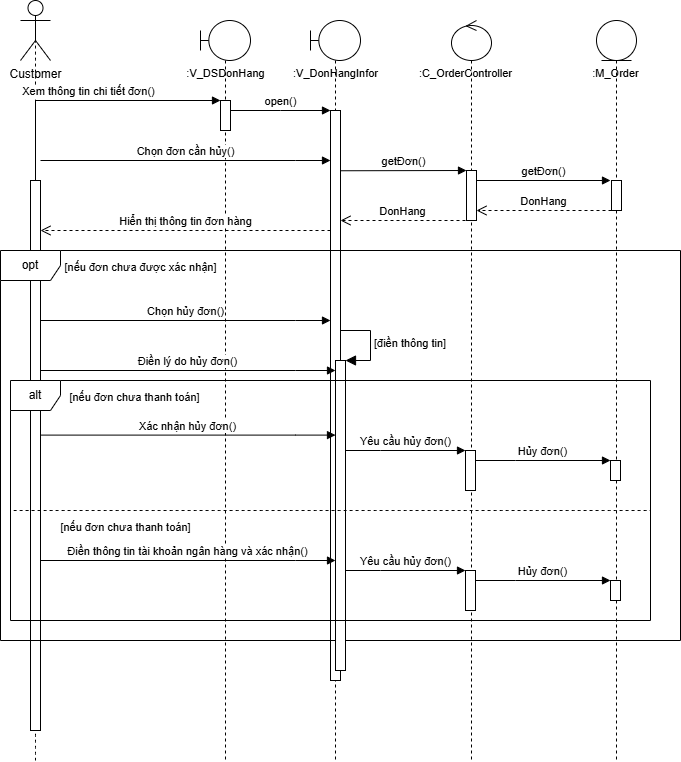

The diagram above was exported from draw.io. Its source (the exported page's mxGraphModel, read from the mxfile embedded in the PNG):
<mxGraphModel dx="556" dy="482" grid="1" gridSize="10" guides="1" tooltips="1" connect="1" arrows="1" fold="1" page="1" pageScale="1" pageWidth="850" pageHeight="1100" math="0" shadow="0">
  <root>
    <mxCell id="0" />
    <mxCell id="1" parent="0" />
    <mxCell id="AwCOFO0XfSCmwiMJdX47-26" value="" style="shape=umlLifeline;perimeter=lifelinePerimeter;whiteSpace=wrap;html=1;container=1;dropTarget=0;collapsible=0;recursiveResize=0;outlineConnect=0;portConstraint=eastwest;newEdgeStyle={&quot;curved&quot;:0,&quot;rounded&quot;:0};participant=umlBoundary;" parent="1" vertex="1">
      <mxGeometry x="510" y="520" width="50" height="740" as="geometry" />
    </mxCell>
    <mxCell id="AwCOFO0XfSCmwiMJdX47-27" value="" style="html=1;points=[];perimeter=orthogonalPerimeter;outlineConnect=0;targetShapes=umlLifeline;portConstraint=eastwest;newEdgeStyle={&quot;edgeStyle&quot;:&quot;elbowEdgeStyle&quot;,&quot;elbow&quot;:&quot;vertical&quot;,&quot;curved&quot;:0,&quot;rounded&quot;:0};" parent="AwCOFO0XfSCmwiMJdX47-26" vertex="1">
      <mxGeometry x="20" y="80" width="10" height="30" as="geometry" />
    </mxCell>
    <mxCell id="AwCOFO0XfSCmwiMJdX47-28" value="" style="shape=umlLifeline;perimeter=lifelinePerimeter;whiteSpace=wrap;html=1;container=1;dropTarget=0;collapsible=0;recursiveResize=0;outlineConnect=0;portConstraint=eastwest;newEdgeStyle={&quot;curved&quot;:0,&quot;rounded&quot;:0};participant=umlEntity;" parent="1" vertex="1">
      <mxGeometry x="906" y="520" width="40" height="740" as="geometry" />
    </mxCell>
    <mxCell id="AwCOFO0XfSCmwiMJdX47-29" value="" style="html=1;points=[];perimeter=orthogonalPerimeter;outlineConnect=0;targetShapes=umlLifeline;portConstraint=eastwest;newEdgeStyle={&quot;edgeStyle&quot;:&quot;elbowEdgeStyle&quot;,&quot;elbow&quot;:&quot;vertical&quot;,&quot;curved&quot;:0,&quot;rounded&quot;:0};" parent="AwCOFO0XfSCmwiMJdX47-28" vertex="1">
      <mxGeometry x="15" y="160" width="10" height="30" as="geometry" />
    </mxCell>
    <mxCell id="AwCOFO0XfSCmwiMJdX47-31" value="" style="shape=umlLifeline;perimeter=lifelinePerimeter;whiteSpace=wrap;html=1;container=1;dropTarget=0;collapsible=0;recursiveResize=0;outlineConnect=0;portConstraint=eastwest;newEdgeStyle={&quot;curved&quot;:0,&quot;rounded&quot;:0};participant=umlControl;" parent="1" vertex="1">
      <mxGeometry x="761" y="520" width="40" height="740" as="geometry" />
    </mxCell>
    <mxCell id="AwCOFO0XfSCmwiMJdX47-32" value="" style="html=1;points=[];perimeter=orthogonalPerimeter;outlineConnect=0;targetShapes=umlLifeline;portConstraint=eastwest;newEdgeStyle={&quot;edgeStyle&quot;:&quot;elbowEdgeStyle&quot;,&quot;elbow&quot;:&quot;vertical&quot;,&quot;curved&quot;:0,&quot;rounded&quot;:0};" parent="AwCOFO0XfSCmwiMJdX47-31" vertex="1">
      <mxGeometry x="15" y="150" width="10" height="50" as="geometry" />
    </mxCell>
    <mxCell id="AwCOFO0XfSCmwiMJdX47-33" value="Customer" style="shape=umlActor;verticalLabelPosition=bottom;verticalAlign=top;html=1;" parent="1" vertex="1">
      <mxGeometry x="330" y="500" width="30" height="60" as="geometry" />
    </mxCell>
    <mxCell id="AwCOFO0XfSCmwiMJdX47-34" value="" style="endArrow=none;dashed=1;html=1;rounded=0;fontSize=12;startSize=8;endSize=8;curved=1;entryX=0.5;entryY=0.5;entryDx=0;entryDy=0;entryPerimeter=0;" parent="1" source="AwCOFO0XfSCmwiMJdX47-36" target="AwCOFO0XfSCmwiMJdX47-33" edge="1">
      <mxGeometry width="50" height="50" relative="1" as="geometry">
        <mxPoint x="395" y="1245.6922795222356" as="sourcePoint" />
        <mxPoint x="520" y="650" as="targetPoint" />
      </mxGeometry>
    </mxCell>
    <mxCell id="AwCOFO0XfSCmwiMJdX47-35" value="" style="endArrow=none;dashed=1;html=1;rounded=0;fontSize=12;startSize=8;endSize=8;curved=1;entryX=0.5;entryY=0.5;entryDx=0;entryDy=0;entryPerimeter=0;" parent="1" target="AwCOFO0XfSCmwiMJdX47-36" edge="1">
      <mxGeometry width="50" height="50" relative="1" as="geometry">
        <mxPoint x="345" y="1260" as="sourcePoint" />
        <mxPoint x="345" y="530" as="targetPoint" />
      </mxGeometry>
    </mxCell>
    <mxCell id="AwCOFO0XfSCmwiMJdX47-36" value="" style="html=1;points=[];perimeter=orthogonalPerimeter;outlineConnect=0;targetShapes=umlLifeline;portConstraint=eastwest;newEdgeStyle={&quot;edgeStyle&quot;:&quot;elbowEdgeStyle&quot;,&quot;elbow&quot;:&quot;vertical&quot;,&quot;curved&quot;:0,&quot;rounded&quot;:0};" parent="1" vertex="1">
      <mxGeometry x="340" y="680" width="10" height="550" as="geometry" />
    </mxCell>
    <mxCell id="AwCOFO0XfSCmwiMJdX47-37" value="&lt;font style=&quot;font-size: 11px;&quot;&gt;:V_DSDonHang&lt;/font&gt;" style="text;html=1;align=center;verticalAlign=middle;resizable=0;points=[];autosize=1;strokeColor=none;fillColor=none;fontSize=16;" parent="1" vertex="1">
      <mxGeometry x="485" y="556" width="100" height="30" as="geometry" />
    </mxCell>
    <mxCell id="AwCOFO0XfSCmwiMJdX47-38" value="Xem thông tin chi tiết đơn()" style="html=1;verticalAlign=bottom;endArrow=block;edgeStyle=elbowEdgeStyle;elbow=vertical;curved=0;rounded=0;" parent="1" source="AwCOFO0XfSCmwiMJdX47-36" target="AwCOFO0XfSCmwiMJdX47-27" edge="1">
      <mxGeometry relative="1" as="geometry">
        <mxPoint x="400" y="600" as="sourcePoint" />
        <Array as="points">
          <mxPoint x="485" y="600" />
        </Array>
        <mxPoint x="570" y="600" as="targetPoint" />
      </mxGeometry>
    </mxCell>
    <mxCell id="AwCOFO0XfSCmwiMJdX47-39" value="" style="shape=umlLifeline;perimeter=lifelinePerimeter;whiteSpace=wrap;html=1;container=1;dropTarget=0;collapsible=0;recursiveResize=0;outlineConnect=0;portConstraint=eastwest;newEdgeStyle={&quot;curved&quot;:0,&quot;rounded&quot;:0};participant=umlBoundary;" parent="1" vertex="1">
      <mxGeometry x="620" y="520" width="50" height="740" as="geometry" />
    </mxCell>
    <mxCell id="AwCOFO0XfSCmwiMJdX47-40" value="" style="html=1;points=[];perimeter=orthogonalPerimeter;outlineConnect=0;targetShapes=umlLifeline;portConstraint=eastwest;newEdgeStyle={&quot;edgeStyle&quot;:&quot;elbowEdgeStyle&quot;,&quot;elbow&quot;:&quot;vertical&quot;,&quot;curved&quot;:0,&quot;rounded&quot;:0};" parent="AwCOFO0XfSCmwiMJdX47-39" vertex="1">
      <mxGeometry x="20" y="90" width="10" height="570" as="geometry" />
    </mxCell>
    <mxCell id="AwCOFO0XfSCmwiMJdX47-41" value="&lt;font style=&quot;font-size: 11px;&quot;&gt;:V_DonHangInfor&lt;/font&gt;" style="text;html=1;align=center;verticalAlign=middle;resizable=0;points=[];autosize=1;strokeColor=none;fillColor=none;fontSize=16;" parent="1" vertex="1">
      <mxGeometry x="590" y="556" width="110" height="30" as="geometry" />
    </mxCell>
    <mxCell id="AwCOFO0XfSCmwiMJdX47-42" value="open()" style="html=1;verticalAlign=bottom;endArrow=block;edgeStyle=elbowEdgeStyle;elbow=vertical;curved=0;rounded=0;" parent="1" target="AwCOFO0XfSCmwiMJdX47-40" edge="1">
      <mxGeometry relative="1" as="geometry">
        <mxPoint x="540" y="610" as="sourcePoint" />
        <Array as="points">
          <mxPoint x="590" y="610" />
        </Array>
        <mxPoint x="720" y="610" as="targetPoint" />
      </mxGeometry>
    </mxCell>
    <mxCell id="AwCOFO0XfSCmwiMJdX47-43" value="Chọn đơn cần hủy()" style="html=1;verticalAlign=bottom;endArrow=block;edgeStyle=elbowEdgeStyle;elbow=vertical;curved=0;rounded=0;" parent="1" edge="1">
      <mxGeometry x="-0.0016" relative="1" as="geometry">
        <mxPoint x="350" y="660" as="sourcePoint" />
        <Array as="points">
          <mxPoint x="605" y="660" />
        </Array>
        <mxPoint x="640" y="660" as="targetPoint" />
        <mxPoint as="offset" />
      </mxGeometry>
    </mxCell>
    <mxCell id="AwCOFO0XfSCmwiMJdX47-44" value="&lt;font style=&quot;font-size: 11px;&quot;&gt;:C_OrderController&lt;/font&gt;" style="text;html=1;align=center;verticalAlign=middle;resizable=0;points=[];autosize=1;strokeColor=none;fillColor=none;fontSize=16;" parent="1" vertex="1">
      <mxGeometry x="715" y="556" width="120" height="30" as="geometry" />
    </mxCell>
    <mxCell id="AwCOFO0XfSCmwiMJdX47-45" value="&lt;font style=&quot;font-size: 11px;&quot;&gt;:&lt;font style=&quot;&quot;&gt;M_Order&lt;/font&gt;&lt;/font&gt;" style="text;html=1;align=center;verticalAlign=middle;resizable=0;points=[];autosize=1;strokeColor=none;fillColor=none;fontSize=16;" parent="1" vertex="1">
      <mxGeometry x="890" y="556" width="70" height="30" as="geometry" />
    </mxCell>
    <mxCell id="AwCOFO0XfSCmwiMJdX47-46" value="&lt;span style=&quot;font-size: 11px;&quot;&gt;DonHang&lt;/span&gt;" style="html=1;verticalAlign=bottom;endArrow=open;dashed=1;endSize=8;curved=0;rounded=0;fontSize=12;" parent="1" edge="1">
      <mxGeometry relative="1" as="geometry">
        <mxPoint x="921" y="710" as="sourcePoint" />
        <mxPoint x="786" y="710" as="targetPoint" />
      </mxGeometry>
    </mxCell>
    <mxCell id="AwCOFO0XfSCmwiMJdX47-47" value="getĐơn()" style="html=1;verticalAlign=bottom;endArrow=block;edgeStyle=elbowEdgeStyle;elbow=vertical;curved=0;rounded=0;" parent="1" edge="1">
      <mxGeometry x="-0.0027" relative="1" as="geometry">
        <mxPoint x="650" y="670.26" as="sourcePoint" />
        <Array as="points" />
        <mxPoint x="776" y="669.9991304347826" as="targetPoint" />
        <mxPoint as="offset" />
      </mxGeometry>
    </mxCell>
    <mxCell id="AwCOFO0XfSCmwiMJdX47-48" value="getĐơn()" style="html=1;verticalAlign=bottom;endArrow=block;edgeStyle=elbowEdgeStyle;elbow=vertical;curved=0;rounded=0;" parent="1" edge="1">
      <mxGeometry x="-0.0027" relative="1" as="geometry">
        <mxPoint x="786" y="680.0013043478261" as="sourcePoint" />
        <Array as="points" />
        <mxPoint x="920" y="680" as="targetPoint" />
        <mxPoint as="offset" />
      </mxGeometry>
    </mxCell>
    <mxCell id="AwCOFO0XfSCmwiMJdX47-49" value="&lt;span style=&quot;font-size: 11px;&quot;&gt;DonHang&lt;/span&gt;" style="html=1;verticalAlign=bottom;endArrow=open;dashed=1;endSize=8;curved=0;rounded=0;fontSize=12;" parent="1" edge="1">
      <mxGeometry relative="1" as="geometry">
        <mxPoint x="775" y="720" as="sourcePoint" />
        <mxPoint x="650" y="720" as="targetPoint" />
      </mxGeometry>
    </mxCell>
    <mxCell id="AwCOFO0XfSCmwiMJdX47-50" value="opt" style="shape=umlFrame;whiteSpace=wrap;html=1;pointerEvents=0;recursiveResize=0;container=1;collapsible=0;width=60;height=30;" parent="1" vertex="1">
      <mxGeometry x="310" y="750" width="680" height="390" as="geometry" />
    </mxCell>
    <mxCell id="AwCOFO0XfSCmwiMJdX47-51" value="Chọn hủy đơn()" style="html=1;verticalAlign=bottom;endArrow=block;edgeStyle=elbowEdgeStyle;elbow=vertical;curved=0;rounded=0;" parent="AwCOFO0XfSCmwiMJdX47-50" edge="1">
      <mxGeometry x="-0.0016" relative="1" as="geometry">
        <mxPoint x="40" y="70" as="sourcePoint" />
        <Array as="points">
          <mxPoint x="295" y="70" />
        </Array>
        <mxPoint x="330" y="70" as="targetPoint" />
        <mxPoint as="offset" />
      </mxGeometry>
    </mxCell>
    <mxCell id="AwCOFO0XfSCmwiMJdX47-52" value="Điền lý do hủy đơn()" style="html=1;verticalAlign=bottom;endArrow=block;edgeStyle=elbowEdgeStyle;elbow=vertical;curved=0;rounded=0;" parent="AwCOFO0XfSCmwiMJdX47-50" edge="1">
      <mxGeometry x="-0.0016" relative="1" as="geometry">
        <mxPoint x="40" y="120" as="sourcePoint" />
        <Array as="points">
          <mxPoint x="295" y="120" />
        </Array>
        <mxPoint x="335" y="120" as="targetPoint" />
        <mxPoint as="offset" />
      </mxGeometry>
    </mxCell>
    <mxCell id="AwCOFO0XfSCmwiMJdX47-53" value="" style="html=1;points=[[0,0,0,0,5],[0,1,0,0,-5],[1,0,0,0,5],[1,1,0,0,-5]];perimeter=orthogonalPerimeter;outlineConnect=0;targetShapes=umlLifeline;portConstraint=eastwest;newEdgeStyle={&quot;curved&quot;:0,&quot;rounded&quot;:0};" parent="AwCOFO0XfSCmwiMJdX47-50" vertex="1">
      <mxGeometry x="335" y="110" width="10" height="310" as="geometry" />
    </mxCell>
    <mxCell id="AwCOFO0XfSCmwiMJdX47-54" value="&lt;font style=&quot;font-size: 11px;&quot;&gt;[điền thông tin]&lt;/font&gt;" style="html=1;align=left;spacingLeft=2;endArrow=block;rounded=0;edgeStyle=orthogonalEdgeStyle;curved=0;rounded=0;fontSize=12;startSize=8;endSize=8;" parent="AwCOFO0XfSCmwiMJdX47-50" target="AwCOFO0XfSCmwiMJdX47-53" edge="1">
      <mxGeometry relative="1" as="geometry">
        <mxPoint x="340" y="80" as="sourcePoint" />
        <Array as="points">
          <mxPoint x="370" y="110" />
        </Array>
      </mxGeometry>
    </mxCell>
    <mxCell id="AwCOFO0XfSCmwiMJdX47-62" value="&lt;font style=&quot;font-size: 11px;&quot;&gt;[nếu đơn chưa được xác nhận]&lt;/font&gt;" style="text;html=1;align=center;verticalAlign=middle;resizable=0;points=[];autosize=1;strokeColor=none;fillColor=none;fontSize=16;" parent="AwCOFO0XfSCmwiMJdX47-50" vertex="1">
      <mxGeometry x="50" width="180" height="30" as="geometry" />
    </mxCell>
    <mxCell id="AwCOFO0XfSCmwiMJdX47-64" value="alt" style="shape=umlFrame;whiteSpace=wrap;html=1;pointerEvents=0;recursiveResize=0;container=1;collapsible=0;width=50;height=30;" parent="AwCOFO0XfSCmwiMJdX47-50" vertex="1">
      <mxGeometry x="10" y="130" width="640" height="240" as="geometry" />
    </mxCell>
    <mxCell id="AwCOFO0XfSCmwiMJdX47-65" value="&lt;font style=&quot;font-size: 11px;&quot;&gt;[nếu đơn chưa thanh toán]&lt;/font&gt;" style="text;html=1;align=center;verticalAlign=middle;resizable=0;points=[];autosize=1;strokeColor=none;fillColor=none;fontSize=16;" parent="AwCOFO0XfSCmwiMJdX47-64" vertex="1">
      <mxGeometry x="49" width="150" height="30" as="geometry" />
    </mxCell>
    <mxCell id="AwCOFO0XfSCmwiMJdX47-68" value="Xác nhận hủy đơn()" style="html=1;verticalAlign=bottom;endArrow=block;edgeStyle=elbowEdgeStyle;elbow=vertical;curved=0;rounded=0;" parent="AwCOFO0XfSCmwiMJdX47-64" edge="1">
      <mxGeometry x="-0.0016" relative="1" as="geometry">
        <mxPoint x="30" y="54.60000000000002" as="sourcePoint" />
        <Array as="points">
          <mxPoint x="285" y="54.60000000000002" />
        </Array>
        <mxPoint x="325" y="54.60000000000002" as="targetPoint" />
        <mxPoint as="offset" />
      </mxGeometry>
    </mxCell>
    <mxCell id="AwCOFO0XfSCmwiMJdX47-69" value="" style="html=1;points=[];perimeter=orthogonalPerimeter;outlineConnect=0;targetShapes=umlLifeline;portConstraint=eastwest;newEdgeStyle={&quot;edgeStyle&quot;:&quot;elbowEdgeStyle&quot;,&quot;elbow&quot;:&quot;vertical&quot;,&quot;curved&quot;:0,&quot;rounded&quot;:0};" parent="AwCOFO0XfSCmwiMJdX47-64" vertex="1">
      <mxGeometry x="455" y="70" width="10" height="40" as="geometry" />
    </mxCell>
    <mxCell id="AwCOFO0XfSCmwiMJdX47-71" value="Hủy đơn()" style="html=1;verticalAlign=bottom;endArrow=block;edgeStyle=elbowEdgeStyle;elbow=vertical;curved=0;rounded=0;" parent="AwCOFO0XfSCmwiMJdX47-64" source="AwCOFO0XfSCmwiMJdX47-69" target="AwCOFO0XfSCmwiMJdX47-72" edge="1">
      <mxGeometry x="-0.0016" relative="1" as="geometry">
        <mxPoint x="470" y="80" as="sourcePoint" />
        <Array as="points">
          <mxPoint x="505" y="80" />
        </Array>
        <mxPoint x="590" y="80" as="targetPoint" />
        <mxPoint as="offset" />
      </mxGeometry>
    </mxCell>
    <mxCell id="AwCOFO0XfSCmwiMJdX47-72" value="" style="html=1;points=[];perimeter=orthogonalPerimeter;outlineConnect=0;targetShapes=umlLifeline;portConstraint=eastwest;newEdgeStyle={&quot;edgeStyle&quot;:&quot;elbowEdgeStyle&quot;,&quot;elbow&quot;:&quot;vertical&quot;,&quot;curved&quot;:0,&quot;rounded&quot;:0};" parent="AwCOFO0XfSCmwiMJdX47-64" vertex="1">
      <mxGeometry x="600" y="80" width="10" height="20" as="geometry" />
    </mxCell>
    <mxCell id="AwCOFO0XfSCmwiMJdX47-88" value="&lt;font style=&quot;font-size: 11px;&quot;&gt;[nếu đơn chưa thanh toán]&lt;/font&gt;" style="text;html=1;align=center;verticalAlign=middle;resizable=0;points=[];autosize=1;strokeColor=none;fillColor=none;fontSize=16;" parent="AwCOFO0XfSCmwiMJdX47-64" vertex="1">
      <mxGeometry x="40" y="130" width="150" height="30" as="geometry" />
    </mxCell>
    <mxCell id="AwCOFO0XfSCmwiMJdX47-73" value="" style="endArrow=none;dashed=1;html=1;rounded=0;fontSize=12;startSize=8;endSize=8;curved=1;exitX=0.002;exitY=0.663;exitDx=0;exitDy=0;exitPerimeter=0;entryX=0.997;entryY=0.663;entryDx=0;entryDy=0;entryPerimeter=0;" parent="AwCOFO0XfSCmwiMJdX47-64" edge="1">
      <mxGeometry width="50" height="50" relative="1" as="geometry">
        <mxPoint x="3.1999999999999726" y="130.0000000000001" as="sourcePoint" />
        <mxPoint x="639.9999999999999" y="130.0000000000001" as="targetPoint" />
      </mxGeometry>
    </mxCell>
    <mxCell id="AwCOFO0XfSCmwiMJdX47-89" value="Điền thông tin tài khoản ngân hàng và xác nhận()" style="html=1;verticalAlign=bottom;endArrow=block;edgeStyle=elbowEdgeStyle;elbow=vertical;curved=0;rounded=0;" parent="AwCOFO0XfSCmwiMJdX47-64" edge="1">
      <mxGeometry x="-0.0016" relative="1" as="geometry">
        <mxPoint x="30" y="180" as="sourcePoint" />
        <Array as="points">
          <mxPoint x="285" y="180" />
        </Array>
        <mxPoint x="325" y="180" as="targetPoint" />
        <mxPoint as="offset" />
      </mxGeometry>
    </mxCell>
    <mxCell id="AwCOFO0XfSCmwiMJdX47-90" value="" style="html=1;points=[];perimeter=orthogonalPerimeter;outlineConnect=0;targetShapes=umlLifeline;portConstraint=eastwest;newEdgeStyle={&quot;edgeStyle&quot;:&quot;elbowEdgeStyle&quot;,&quot;elbow&quot;:&quot;vertical&quot;,&quot;curved&quot;:0,&quot;rounded&quot;:0};" parent="AwCOFO0XfSCmwiMJdX47-64" vertex="1">
      <mxGeometry x="455" y="190" width="10" height="40" as="geometry" />
    </mxCell>
    <mxCell id="AwCOFO0XfSCmwiMJdX47-91" value="Yêu cầu hủy đơn()" style="html=1;verticalAlign=bottom;endArrow=block;edgeStyle=elbowEdgeStyle;elbow=vertical;curved=0;rounded=0;" parent="AwCOFO0XfSCmwiMJdX47-64" edge="1">
      <mxGeometry x="-0.0016" relative="1" as="geometry">
        <mxPoint x="335" y="190" as="sourcePoint" />
        <Array as="points">
          <mxPoint x="370" y="190" />
        </Array>
        <mxPoint x="455" y="190" as="targetPoint" />
        <mxPoint as="offset" />
      </mxGeometry>
    </mxCell>
    <mxCell id="AwCOFO0XfSCmwiMJdX47-92" value="" style="html=1;points=[];perimeter=orthogonalPerimeter;outlineConnect=0;targetShapes=umlLifeline;portConstraint=eastwest;newEdgeStyle={&quot;edgeStyle&quot;:&quot;elbowEdgeStyle&quot;,&quot;elbow&quot;:&quot;vertical&quot;,&quot;curved&quot;:0,&quot;rounded&quot;:0};" parent="AwCOFO0XfSCmwiMJdX47-64" vertex="1">
      <mxGeometry x="600" y="200" width="10" height="20" as="geometry" />
    </mxCell>
    <mxCell id="AwCOFO0XfSCmwiMJdX47-93" value="Hủy đơn()" style="html=1;verticalAlign=bottom;endArrow=block;edgeStyle=elbowEdgeStyle;elbow=vertical;curved=0;rounded=0;" parent="AwCOFO0XfSCmwiMJdX47-64" edge="1">
      <mxGeometry x="-0.0016" relative="1" as="geometry">
        <mxPoint x="465" y="200" as="sourcePoint" />
        <Array as="points">
          <mxPoint x="505" y="200" />
        </Array>
        <mxPoint x="600" y="200" as="targetPoint" />
        <mxPoint as="offset" />
      </mxGeometry>
    </mxCell>
    <mxCell id="AwCOFO0XfSCmwiMJdX47-70" value="Yêu cầu hủy đơn()" style="html=1;verticalAlign=bottom;endArrow=block;edgeStyle=elbowEdgeStyle;elbow=vertical;curved=0;rounded=0;" parent="AwCOFO0XfSCmwiMJdX47-50" source="AwCOFO0XfSCmwiMJdX47-53" target="AwCOFO0XfSCmwiMJdX47-69" edge="1">
      <mxGeometry x="-0.0016" relative="1" as="geometry">
        <mxPoint x="370" y="200" as="sourcePoint" />
        <Array as="points">
          <mxPoint x="380" y="200" />
        </Array>
        <mxPoint x="420" y="200" as="targetPoint" />
        <mxPoint as="offset" />
      </mxGeometry>
    </mxCell>
    <mxCell id="AwCOFO0XfSCmwiMJdX47-63" value="&lt;span style=&quot;font-size: 11px;&quot;&gt;Hiển thị thông tin đơn hàng&lt;/span&gt;" style="html=1;verticalAlign=bottom;endArrow=open;dashed=1;endSize=8;curved=0;rounded=0;fontSize=12;" parent="1" source="AwCOFO0XfSCmwiMJdX47-40" edge="1">
      <mxGeometry relative="1" as="geometry">
        <mxPoint x="475" y="730" as="sourcePoint" />
        <mxPoint x="350" y="730" as="targetPoint" />
      </mxGeometry>
    </mxCell>
  </root>
</mxGraphModel>